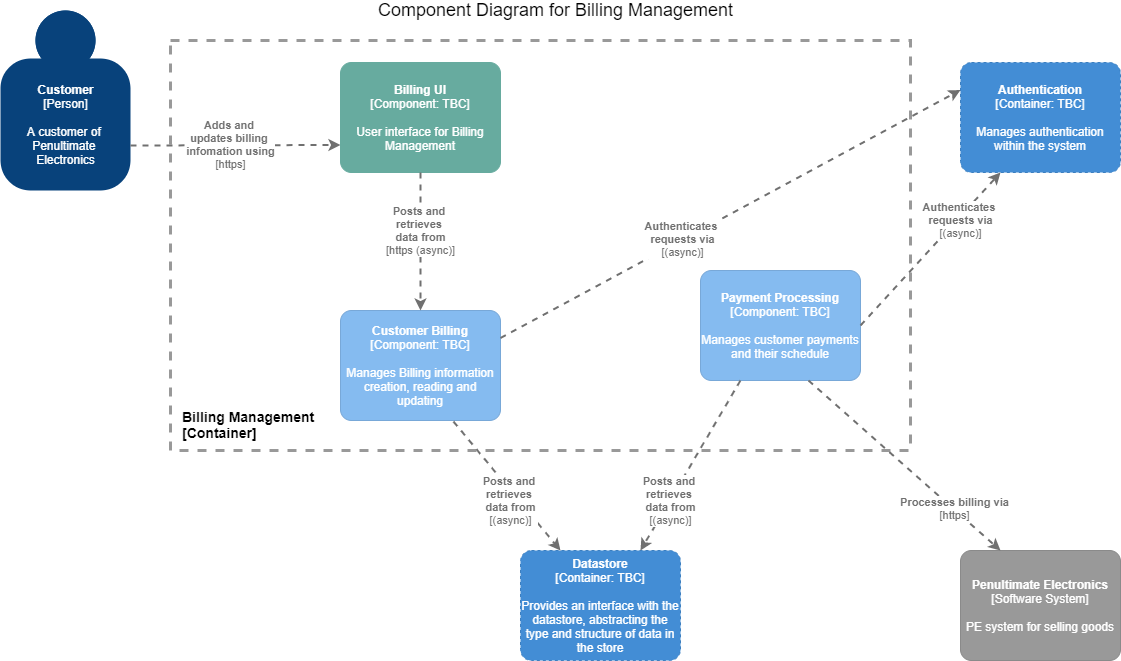

The diagram above was exported from draw.io. Its source (the exported page's mxGraphModel, read from the mxfile embedded in the PNG):
<mxGraphModel dx="1662" dy="942" grid="1" gridSize="10" guides="1" tooltips="1" connect="1" arrows="1" fold="1" page="1" pageScale="1" pageWidth="1169" pageHeight="827" background="#FFFFFF" math="0" shadow="0">
  <root>
    <mxCell id="0" />
    <mxCell id="1" parent="0" />
    <mxCell id="MCqfHT1OaZ1cbw39gqNF-1" value="&lt;font style=&quot;font-size: 18px&quot;&gt;Component Diagram for Billing Management&lt;/font&gt;" style="text;html=1;align=center;verticalAlign=middle;resizable=0;points=[];autosize=1;" parent="1" vertex="1">
      <mxGeometry x="400" y="10" width="370" height="20" as="geometry" />
    </mxCell>
    <mxCell id="MCqfHT1OaZ1cbw39gqNF-2" value="" style="rounded=0;whiteSpace=wrap;html=1;dashed=1;strokeWidth=3;strokeColor=#999999;fillColor=none;" parent="1" vertex="1">
      <mxGeometry x="200" y="50" width="740" height="410" as="geometry" />
    </mxCell>
    <mxCell id="MCqfHT1OaZ1cbw39gqNF-3" value="&lt;font style=&quot;font-size: 14px&quot;&gt;&lt;b&gt;Billing Management&lt;br&gt;[Container]&lt;/b&gt;&lt;/font&gt;" style="text;html=1;align=left;verticalAlign=middle;resizable=0;points=[];autosize=1;" parent="1" vertex="1">
      <mxGeometry x="210" y="414" width="150" height="40" as="geometry" />
    </mxCell>
    <object placeholders="1" c4Name="Customer Billing" c4Type="Component" c4Technology="TBC" c4Description="Manages Billing information creation, reading and updating" label="&lt;b&gt;%c4Name%&lt;/b&gt;&lt;div&gt;[%c4Type%: %c4Technology%]&lt;/div&gt;&lt;br&gt;&lt;div&gt;%c4Description%&lt;/div&gt;" id="MCqfHT1OaZ1cbw39gqNF-5">
      <mxCell style="rounded=1;whiteSpace=wrap;html=1;labelBackgroundColor=none;fillColor=#85BBF0;fontColor=#ffffff;align=center;arcSize=10;strokeColor=#78A8D8;metaEdit=1;metaData={&quot;c4Type&quot;:{&quot;editable&quot;:false}};points=[[0.25,0,0],[0.5,0,0],[0.75,0,0],[1,0.25,0],[1,0.5,0],[1,0.75,0],[0.75,1,0],[0.5,1,0],[0.25,1,0],[0,0.75,0],[0,0.5,0],[0,0.25,0]];" parent="1" vertex="1">
        <mxGeometry x="370" y="320" width="160" height="110.00000000000001" as="geometry" />
      </mxCell>
    </object>
    <object placeholders="1" c4Name="Payment Processing" c4Type="Component" c4Technology="TBC" c4Description="Manages customer payments and their schedule" label="&lt;b&gt;%c4Name%&lt;/b&gt;&lt;div&gt;[%c4Type%: %c4Technology%]&lt;/div&gt;&lt;br&gt;&lt;div&gt;%c4Description%&lt;/div&gt;" id="MCqfHT1OaZ1cbw39gqNF-6">
      <mxCell style="rounded=1;whiteSpace=wrap;html=1;labelBackgroundColor=none;fillColor=#85BBF0;fontColor=#ffffff;align=center;arcSize=10;strokeColor=#78A8D8;metaEdit=1;metaData={&quot;c4Type&quot;:{&quot;editable&quot;:false}};points=[[0.25,0,0],[0.5,0,0],[0.75,0,0],[1,0.25,0],[1,0.5,0],[1,0.75,0],[0.75,1,0],[0.5,1,0],[0.25,1,0],[0,0.75,0],[0,0.5,0],[0,0.25,0]];" parent="1" vertex="1">
        <mxGeometry x="730" y="280" width="160" height="110.00000000000001" as="geometry" />
      </mxCell>
    </object>
    <object placeholders="1" c4Name="Customer" c4Type="Person" c4Description="A customer of &#10;Penultimate &#10;Electronics" label="&lt;b&gt;%c4Name%&lt;/b&gt;&lt;div&gt;[%c4Type%]&lt;/div&gt;&lt;br&gt;&lt;div&gt;%c4Description%&lt;/div&gt;" id="MCqfHT1OaZ1cbw39gqNF-13">
      <mxCell style="html=1;dashed=0;whitespace=wrap;fillColor=#08427b;strokeColor=none;fontColor=#ffffff;shape=mxgraph.c4.person;align=center;metaEdit=1;points=[[0.5,0,0],[1,0.5,0],[1,0.75,0],[0.75,1,0],[0.5,1,0],[0.25,1,0],[0,0.75,0],[0,0.5,0]];metaData={&quot;c4Type&quot;:{&quot;editable&quot;:false}};" parent="1" vertex="1">
        <mxGeometry x="30" y="20" width="130" height="180" as="geometry" />
      </mxCell>
    </object>
    <object placeholders="1" c4Type="Relationship" c4Technology="https" c4Description="Adds and &#10;updates billing &#10;infomation using" label="&lt;div style=&quot;text-align: left&quot;&gt;&lt;div style=&quot;text-align: center&quot;&gt;&lt;b&gt;%c4Description%&lt;/b&gt;&lt;/div&gt;&lt;div style=&quot;text-align: center&quot;&gt;[%c4Technology%]&lt;/div&gt;&lt;/div&gt;" id="MCqfHT1OaZ1cbw39gqNF-14">
      <mxCell style="edgeStyle=none;rounded=0;html=1;jettySize=auto;orthogonalLoop=1;strokeColor=#707070;strokeWidth=2;fontColor=#707070;jumpStyle=none;dashed=1;metaEdit=1;metaData={&quot;c4Type&quot;:{&quot;editable&quot;:false}};exitX=1;exitY=0.75;exitDx=0;exitDy=0;exitPerimeter=0;entryX=0;entryY=0.75;entryDx=0;entryDy=0;entryPerimeter=0;" parent="1" source="MCqfHT1OaZ1cbw39gqNF-13" target="MCqfHT1OaZ1cbw39gqNF-15" edge="1">
        <mxGeometry x="-0.0475" y="1" width="160" relative="1" as="geometry">
          <mxPoint x="967.5" y="200" as="sourcePoint" />
          <mxPoint x="500" y="80" as="targetPoint" />
          <mxPoint as="offset" />
        </mxGeometry>
      </mxCell>
    </object>
    <object placeholders="1" c4Name="Billing UI" c4Type="Component" c4Technology="TBC" c4Description="User interface for Billing Management" label="&lt;b&gt;%c4Name%&lt;/b&gt;&lt;div&gt;[%c4Type%: %c4Technology%]&lt;/div&gt;&lt;br&gt;&lt;div&gt;%c4Description%&lt;/div&gt;" id="MCqfHT1OaZ1cbw39gqNF-15">
      <mxCell style="rounded=1;whiteSpace=wrap;html=1;labelBackgroundColor=none;fontColor=#ffffff;align=center;arcSize=10;metaEdit=1;metaData={&quot;c4Type&quot;:{&quot;editable&quot;:false}};points=[[0.25,0,0],[0.5,0,0],[0.75,0,0],[1,0.25,0],[1,0.5,0],[1,0.75,0],[0.75,1,0],[0.5,1,0],[0.25,1,0],[0,0.75,0],[0,0.5,0],[0,0.25,0]];fillColor=#67AB9F;strokeColor=#67AB9F;" parent="1" vertex="1">
        <mxGeometry x="370" y="72" width="160" height="110.00000000000001" as="geometry" />
      </mxCell>
    </object>
    <object placeholders="1" c4Type="Relationship" c4Technology="https (async)" c4Description="Posts and &#10;retrieves &#10;data from" label="&lt;div style=&quot;text-align: left&quot;&gt;&lt;div style=&quot;text-align: center&quot;&gt;&lt;b&gt;%c4Description%&lt;/b&gt;&lt;/div&gt;&lt;div style=&quot;text-align: center&quot;&gt;[%c4Technology%]&lt;/div&gt;&lt;/div&gt;" id="MCqfHT1OaZ1cbw39gqNF-21">
      <mxCell style="edgeStyle=none;rounded=0;html=1;jettySize=auto;orthogonalLoop=1;strokeColor=#707070;strokeWidth=2;fontColor=#707070;jumpStyle=none;dashed=1;metaEdit=1;metaData={&quot;c4Type&quot;:{&quot;editable&quot;:false}};exitX=0.5;exitY=1;exitDx=0;exitDy=0;exitPerimeter=0;entryX=0.5;entryY=0;entryDx=0;entryDy=0;entryPerimeter=0;" parent="1" source="MCqfHT1OaZ1cbw39gqNF-15" target="MCqfHT1OaZ1cbw39gqNF-5" edge="1">
        <mxGeometry x="-0.1594" width="160" relative="1" as="geometry">
          <mxPoint x="200" y="185" as="sourcePoint" />
          <mxPoint x="570" y="270" as="targetPoint" />
          <mxPoint as="offset" />
        </mxGeometry>
      </mxCell>
    </object>
    <object placeholders="1" c4Name="Datastore" c4Type="Container" c4Technology="TBC" c4Description="Provides an interface with the datastore, abstracting the type and structure of data in the store" label="&lt;b&gt;%c4Name%&lt;/b&gt;&lt;div&gt;[%c4Type%: %c4Technology%]&lt;/div&gt;&lt;br&gt;&lt;div&gt;%c4Description%&lt;/div&gt;" id="GkcRNEhX9I8VaA_Mdf9h-1">
      <mxCell style="rounded=1;whiteSpace=wrap;html=1;labelBackgroundColor=none;fillColor=#438DD5;fontColor=#ffffff;align=center;arcSize=10;strokeColor=#3C7FC0;metaEdit=1;metaData={&quot;c4Type&quot;:{&quot;editable&quot;:false}};points=[[0.25,0,0],[0.5,0,0],[0.75,0,0],[1,0.25,0],[1,0.5,0],[1,0.75,0],[0.75,1,0],[0.5,1,0],[0.25,1,0],[0,0.75,0],[0,0.5,0],[0,0.25,0]];dashed=1;" parent="1" vertex="1">
        <mxGeometry x="550" y="560" width="160" height="110.00000000000001" as="geometry" />
      </mxCell>
    </object>
    <object placeholders="1" c4Type="Relationship" c4Technology="(async)" c4Description="Posts and &#10;retrieves &#10;data from" label="&lt;div style=&quot;text-align: left&quot;&gt;&lt;div style=&quot;text-align: center&quot;&gt;&lt;b&gt;%c4Description%&lt;/b&gt;&lt;/div&gt;&lt;div style=&quot;text-align: center&quot;&gt;[%c4Technology%]&lt;/div&gt;&lt;/div&gt;" id="GkcRNEhX9I8VaA_Mdf9h-2">
      <mxCell style="edgeStyle=none;rounded=0;html=1;jettySize=auto;orthogonalLoop=1;strokeColor=#707070;strokeWidth=2;fontColor=#707070;jumpStyle=none;dashed=1;metaEdit=1;metaData={&quot;c4Type&quot;:{&quot;editable&quot;:false}};exitX=0.25;exitY=1;exitDx=0;exitDy=0;exitPerimeter=0;entryX=0.75;entryY=0;entryDx=0;entryDy=0;entryPerimeter=0;" parent="1" source="MCqfHT1OaZ1cbw39gqNF-6" target="GkcRNEhX9I8VaA_Mdf9h-1" edge="1">
        <mxGeometry x="0.4087" y="1" width="160" relative="1" as="geometry">
          <mxPoint x="830" y="450" as="sourcePoint" />
          <mxPoint x="830" y="540" as="targetPoint" />
          <mxPoint as="offset" />
        </mxGeometry>
      </mxCell>
    </object>
    <object placeholders="1" c4Type="Relationship" c4Technology="(async)" c4Description="Posts and &#10;retrieves &#10;data from" label="&lt;div style=&quot;text-align: left&quot;&gt;&lt;div style=&quot;text-align: center&quot;&gt;&lt;b&gt;%c4Description%&lt;/b&gt;&lt;/div&gt;&lt;div style=&quot;text-align: center&quot;&gt;[%c4Technology%]&lt;/div&gt;&lt;/div&gt;" id="GkcRNEhX9I8VaA_Mdf9h-4">
      <mxCell style="edgeStyle=none;rounded=0;html=1;jettySize=auto;orthogonalLoop=1;strokeColor=#707070;strokeWidth=2;fontColor=#707070;jumpStyle=none;dashed=1;metaEdit=1;metaData={&quot;c4Type&quot;:{&quot;editable&quot;:false}};exitX=0.706;exitY=1.009;exitDx=0;exitDy=0;exitPerimeter=0;entryX=0.25;entryY=0;entryDx=0;entryDy=0;entryPerimeter=0;" parent="1" source="MCqfHT1OaZ1cbw39gqNF-5" target="GkcRNEhX9I8VaA_Mdf9h-1" edge="1">
        <mxGeometry x="0.16" y="-7" width="160" relative="1" as="geometry">
          <mxPoint x="960" y="345" as="sourcePoint" />
          <mxPoint x="1090" y="520" as="targetPoint" />
          <mxPoint as="offset" />
        </mxGeometry>
      </mxCell>
    </object>
    <object placeholders="1" c4Name="Authentication" c4Type="Container" c4Technology="TBC" c4Description="Manages authentication within the system" label="&lt;b&gt;%c4Name%&lt;/b&gt;&lt;div&gt;[%c4Type%: %c4Technology%]&lt;/div&gt;&lt;br&gt;&lt;div&gt;%c4Description%&lt;/div&gt;" id="r_IVn6LF8s_4ClfC3X0b-1">
      <mxCell style="rounded=1;whiteSpace=wrap;html=1;labelBackgroundColor=none;fillColor=#438DD5;fontColor=#ffffff;align=center;arcSize=10;strokeColor=#3C7FC0;metaEdit=1;metaData={&quot;c4Type&quot;:{&quot;editable&quot;:false}};points=[[0.25,0,0],[0.5,0,0],[0.75,0,0],[1,0.25,0],[1,0.5,0],[1,0.75,0],[0.75,1,0],[0.5,1,0],[0.25,1,0],[0,0.75,0],[0,0.5,0],[0,0.25,0]];dashed=1;" vertex="1" parent="1">
        <mxGeometry x="990" y="72" width="160" height="110.00000000000001" as="geometry" />
      </mxCell>
    </object>
    <object c4Type="Relationship" c4Technology="(async)" c4Description="Authenticates &#10;requests via" label="&lt;div style=&quot;text-align: left&quot;&gt;&lt;div style=&quot;text-align: center&quot;&gt;&lt;b&gt;%c4Description%&lt;/b&gt;&lt;/div&gt;&lt;div style=&quot;text-align: center&quot;&gt;[%c4Technology%]&lt;/div&gt;&lt;/div&gt;" placeholders="1" id="r_IVn6LF8s_4ClfC3X0b-2">
      <mxCell style="edgeStyle=none;rounded=0;html=1;jettySize=auto;orthogonalLoop=1;strokeColor=#707070;strokeWidth=2;fontColor=#707070;jumpStyle=none;dashed=1;metaEdit=1;metaData={&quot;c4Type&quot;:{&quot;editable&quot;:false}};exitX=1;exitY=0.5;exitDx=0;exitDy=0;exitPerimeter=0;entryX=0.25;entryY=1;entryDx=0;entryDy=0;entryPerimeter=0;" edge="1" parent="1" target="r_IVn6LF8s_4ClfC3X0b-1" source="MCqfHT1OaZ1cbw39gqNF-6">
        <mxGeometry x="0.3981" y="-3" width="160" relative="1" as="geometry">
          <mxPoint x="1060" y="365" as="sourcePoint" />
          <mxPoint x="690" y="375" as="targetPoint" />
          <mxPoint as="offset" />
        </mxGeometry>
      </mxCell>
    </object>
    <object placeholders="1" c4Name="Penultimate Electronics" c4Type="Software System" c4Description="PE system for selling goods" label="&lt;b&gt;%c4Name%&lt;/b&gt;&lt;div&gt;[%c4Type%]&lt;/div&gt;&lt;br&gt;&lt;div&gt;%c4Description%&lt;/div&gt;" id="r_IVn6LF8s_4ClfC3X0b-3">
      <mxCell style="rounded=1;whiteSpace=wrap;html=1;labelBackgroundColor=none;fillColor=#999999;fontColor=#ffffff;align=center;arcSize=10;strokeColor=#8A8A8A;metaEdit=1;metaData={&quot;c4Type&quot;:{&quot;editable&quot;:false}};points=[[0.25,0,0],[0.5,0,0],[0.75,0,0],[1,0.25,0],[1,0.5,0],[1,0.75,0],[0.75,1,0],[0.5,1,0],[0.25,1,0],[0,0.75,0],[0,0.5,0],[0,0.25,0]];" vertex="1" parent="1">
        <mxGeometry x="990" y="560" width="160" height="110.00000000000001" as="geometry" />
      </mxCell>
    </object>
    <object c4Type="Relationship" c4Technology="https" c4Description="Processes billing via" label="&lt;div style=&quot;text-align: left&quot;&gt;&lt;div style=&quot;text-align: center&quot;&gt;&lt;b&gt;%c4Description%&lt;/b&gt;&lt;/div&gt;&lt;div style=&quot;text-align: center&quot;&gt;[%c4Technology%]&lt;/div&gt;&lt;/div&gt;" placeholders="1" id="r_IVn6LF8s_4ClfC3X0b-4">
      <mxCell style="edgeStyle=none;rounded=0;html=1;jettySize=auto;orthogonalLoop=1;strokeColor=#707070;strokeWidth=2;fontColor=#707070;jumpStyle=none;dashed=1;metaEdit=1;metaData={&quot;c4Type&quot;:{&quot;editable&quot;:false}};exitX=0.675;exitY=1;exitDx=0;exitDy=0;exitPerimeter=0;entryX=0.25;entryY=0;entryDx=0;entryDy=0;entryPerimeter=0;" edge="1" parent="1" target="r_IVn6LF8s_4ClfC3X0b-3" source="MCqfHT1OaZ1cbw39gqNF-6">
        <mxGeometry x="0.511" y="1" width="160" relative="1" as="geometry">
          <mxPoint x="1435" y="650" as="sourcePoint" />
          <mxPoint x="1400.0000000000005" y="650" as="targetPoint" />
          <mxPoint as="offset" />
        </mxGeometry>
      </mxCell>
    </object>
    <object c4Type="Relationship" c4Technology="(async)" c4Description="Authenticates &#10;requests via" label="&lt;div style=&quot;text-align: left&quot;&gt;&lt;div style=&quot;text-align: center&quot;&gt;&lt;b&gt;%c4Description%&lt;/b&gt;&lt;/div&gt;&lt;div style=&quot;text-align: center&quot;&gt;[%c4Technology%]&lt;/div&gt;&lt;/div&gt;" placeholders="1" id="r_IVn6LF8s_4ClfC3X0b-5">
      <mxCell style="edgeStyle=none;rounded=0;html=1;jettySize=auto;orthogonalLoop=1;strokeColor=#707070;strokeWidth=2;fontColor=#707070;jumpStyle=none;dashed=1;metaEdit=1;metaData={&quot;c4Type&quot;:{&quot;editable&quot;:false}};exitX=1;exitY=0.25;exitDx=0;exitDy=0;exitPerimeter=0;entryX=0;entryY=0.25;entryDx=0;entryDy=0;entryPerimeter=0;" edge="1" parent="1" source="MCqfHT1OaZ1cbw39gqNF-5" target="r_IVn6LF8s_4ClfC3X0b-1">
        <mxGeometry x="-0.2093" width="160" relative="1" as="geometry">
          <mxPoint x="860" y="295" as="sourcePoint" />
          <mxPoint x="1030" y="180" as="targetPoint" />
          <mxPoint as="offset" />
        </mxGeometry>
      </mxCell>
    </object>
  </root>
</mxGraphModel>